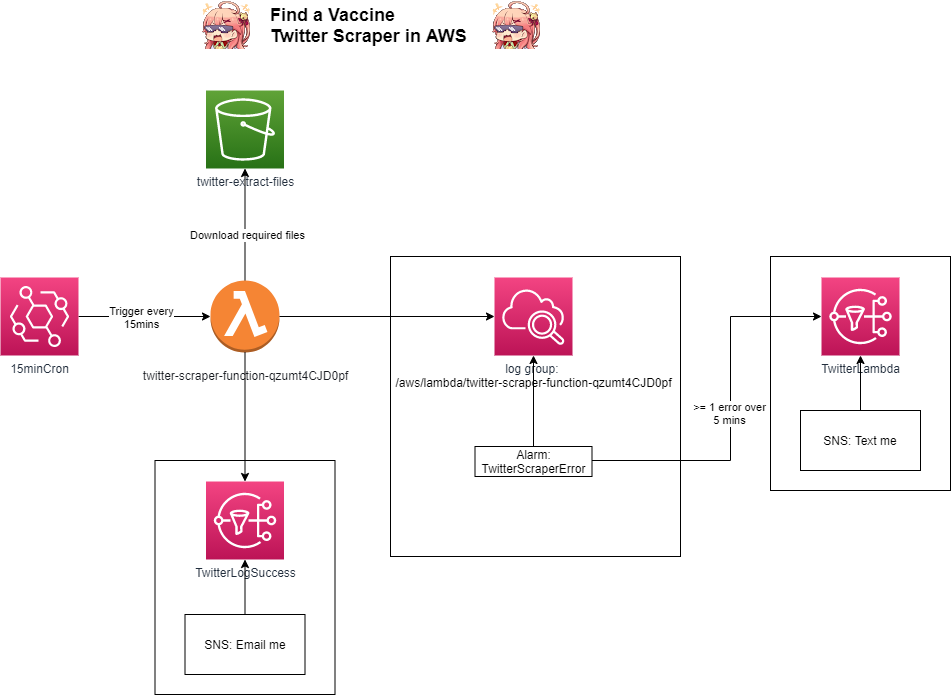

The diagram above was exported from draw.io. Its source (the exported page's mxGraphModel, read from the mxfile embedded in the PNG):
<mxGraphModel dx="1021" dy="1175" grid="1" gridSize="10" guides="1" tooltips="1" connect="1" arrows="1" fold="1" page="1" pageScale="1" pageWidth="850" pageHeight="1100" math="0" shadow="0">
  <root>
    <mxCell id="0" />
    <mxCell id="1" parent="0" />
    <mxCell id="SfFzwPutjvoGQ2Zr6cBF-9" style="edgeStyle=orthogonalEdgeStyle;rounded=0;orthogonalLoop=1;jettySize=auto;html=1;exitX=0.5;exitY=0;exitDx=0;exitDy=0;exitPerimeter=0;" edge="1" parent="1" source="SfFzwPutjvoGQ2Zr6cBF-1" target="SfFzwPutjvoGQ2Zr6cBF-6">
      <mxGeometry relative="1" as="geometry" />
    </mxCell>
    <mxCell id="SfFzwPutjvoGQ2Zr6cBF-10" value="Download required files" style="edgeLabel;html=1;align=center;verticalAlign=middle;resizable=0;points=[];" vertex="1" connectable="0" parent="SfFzwPutjvoGQ2Zr6cBF-9">
      <mxGeometry x="-0.1845" y="-1" relative="1" as="geometry">
        <mxPoint x="1" as="offset" />
      </mxGeometry>
    </mxCell>
    <mxCell id="SfFzwPutjvoGQ2Zr6cBF-1" value="&lt;h3 class=&quot;awsui-util-pt-n&quot; style=&quot;font-weight: 400 ; color: rgb(22 , 25 , 31) ; margin: 0px ; padding: 0px 0px 0.5rem ; line-height: 2rem ; box-sizing: border-box ; word-break: break-all ; overflow-wrap: break-word ; text-align: left&quot;&gt;&lt;font style=&quot;font-size: 12px&quot;&gt;twitter-scraper-function-qzumt4CJD0pf&lt;/font&gt;&lt;/h3&gt;" style="outlineConnect=0;dashed=0;verticalLabelPosition=bottom;verticalAlign=top;align=center;html=1;shape=mxgraph.aws3.lambda_function;fillColor=#F58534;gradientColor=none;" vertex="1" parent="1">
      <mxGeometry x="250" y="300" width="69" height="72" as="geometry" />
    </mxCell>
    <mxCell id="SfFzwPutjvoGQ2Zr6cBF-4" style="edgeStyle=orthogonalEdgeStyle;rounded=0;orthogonalLoop=1;jettySize=auto;html=1;" edge="1" parent="1" source="SfFzwPutjvoGQ2Zr6cBF-3" target="SfFzwPutjvoGQ2Zr6cBF-1">
      <mxGeometry relative="1" as="geometry" />
    </mxCell>
    <mxCell id="SfFzwPutjvoGQ2Zr6cBF-5" value="Trigger every&lt;br&gt;15mins" style="edgeLabel;html=1;align=center;verticalAlign=middle;resizable=0;points=[];" vertex="1" connectable="0" parent="SfFzwPutjvoGQ2Zr6cBF-4">
      <mxGeometry x="0.1364" y="-2" relative="1" as="geometry">
        <mxPoint x="-13" y="-2" as="offset" />
      </mxGeometry>
    </mxCell>
    <mxCell id="SfFzwPutjvoGQ2Zr6cBF-3" value="15minCron" style="outlineConnect=0;fontColor=#232F3E;gradientColor=#F34482;gradientDirection=north;fillColor=#BC1356;strokeColor=#ffffff;dashed=0;verticalLabelPosition=bottom;verticalAlign=top;align=center;html=1;fontSize=12;fontStyle=0;aspect=fixed;shape=mxgraph.aws4.resourceIcon;resIcon=mxgraph.aws4.eventbridge;" vertex="1" parent="1">
      <mxGeometry x="40" y="297" width="78" height="78" as="geometry" />
    </mxCell>
    <mxCell id="SfFzwPutjvoGQ2Zr6cBF-6" value="twitter-extract-files" style="outlineConnect=0;fontColor=#232F3E;gradientColor=#60A337;gradientDirection=north;fillColor=#277116;strokeColor=#ffffff;dashed=0;verticalLabelPosition=bottom;verticalAlign=top;align=center;html=1;fontSize=12;fontStyle=0;aspect=fixed;shape=mxgraph.aws4.resourceIcon;resIcon=mxgraph.aws4.s3;" vertex="1" parent="1">
      <mxGeometry x="245.5" y="110" width="78" height="78" as="geometry" />
    </mxCell>
    <mxCell id="SfFzwPutjvoGQ2Zr6cBF-16" value="" style="rounded=0;whiteSpace=wrap;html=1;" vertex="1" parent="1">
      <mxGeometry x="430" y="276" width="290" height="300" as="geometry" />
    </mxCell>
    <mxCell id="SfFzwPutjvoGQ2Zr6cBF-17" value="log group:&amp;nbsp;&lt;br&gt;&lt;div style=&quot;text-align: center&quot;&gt;&lt;span&gt;&lt;font color=&quot;#000000&quot;&gt;/aws/lambda/twitter-scraper-function-qzumt4CJD0pf&lt;/font&gt;&lt;/span&gt;&lt;/div&gt;" style="outlineConnect=0;fontColor=#232F3E;gradientColor=#F34482;gradientDirection=north;fillColor=#BC1356;strokeColor=#ffffff;dashed=0;verticalLabelPosition=bottom;verticalAlign=top;align=center;html=1;fontSize=12;fontStyle=0;aspect=fixed;shape=mxgraph.aws4.resourceIcon;resIcon=mxgraph.aws4.cloudwatch_2;" vertex="1" parent="1">
      <mxGeometry x="534" y="297" width="78" height="78" as="geometry" />
    </mxCell>
    <mxCell id="SfFzwPutjvoGQ2Zr6cBF-19" style="edgeStyle=orthogonalEdgeStyle;rounded=0;orthogonalLoop=1;jettySize=auto;html=1;" edge="1" parent="1" source="SfFzwPutjvoGQ2Zr6cBF-18" target="SfFzwPutjvoGQ2Zr6cBF-17">
      <mxGeometry relative="1" as="geometry" />
    </mxCell>
    <mxCell id="SfFzwPutjvoGQ2Zr6cBF-18" value="Alarm: TwitterScraperError" style="rounded=0;whiteSpace=wrap;html=1;" vertex="1" parent="1">
      <mxGeometry x="514.5" y="466" width="117" height="30" as="geometry" />
    </mxCell>
    <mxCell id="SfFzwPutjvoGQ2Zr6cBF-20" value="" style="rounded=0;whiteSpace=wrap;html=1;" vertex="1" parent="1">
      <mxGeometry x="810" y="276" width="180" height="234" as="geometry" />
    </mxCell>
    <mxCell id="SfFzwPutjvoGQ2Zr6cBF-22" value="TwitterLambda" style="outlineConnect=0;fontColor=#232F3E;gradientColor=#F34482;gradientDirection=north;fillColor=#BC1356;strokeColor=#ffffff;dashed=0;verticalLabelPosition=bottom;verticalAlign=top;align=center;html=1;fontSize=12;fontStyle=0;aspect=fixed;shape=mxgraph.aws4.resourceIcon;resIcon=mxgraph.aws4.sns;" vertex="1" parent="1">
      <mxGeometry x="861" y="297" width="78" height="78" as="geometry" />
    </mxCell>
    <mxCell id="SfFzwPutjvoGQ2Zr6cBF-25" value="" style="edgeStyle=orthogonalEdgeStyle;rounded=0;orthogonalLoop=1;jettySize=auto;html=1;" edge="1" parent="1" source="SfFzwPutjvoGQ2Zr6cBF-24" target="SfFzwPutjvoGQ2Zr6cBF-22">
      <mxGeometry relative="1" as="geometry">
        <mxPoint x="900" y="476" as="targetPoint" />
      </mxGeometry>
    </mxCell>
    <mxCell id="SfFzwPutjvoGQ2Zr6cBF-24" value="SNS: Text me" style="rounded=0;whiteSpace=wrap;html=1;" vertex="1" parent="1">
      <mxGeometry x="840" y="430" width="120" height="60" as="geometry" />
    </mxCell>
    <mxCell id="SfFzwPutjvoGQ2Zr6cBF-26" style="edgeStyle=orthogonalEdgeStyle;rounded=0;orthogonalLoop=1;jettySize=auto;html=1;" edge="1" parent="1" source="SfFzwPutjvoGQ2Zr6cBF-1" target="SfFzwPutjvoGQ2Zr6cBF-17">
      <mxGeometry relative="1" as="geometry" />
    </mxCell>
    <mxCell id="SfFzwPutjvoGQ2Zr6cBF-27" style="edgeStyle=orthogonalEdgeStyle;rounded=0;orthogonalLoop=1;jettySize=auto;html=1;" edge="1" parent="1" source="SfFzwPutjvoGQ2Zr6cBF-18" target="SfFzwPutjvoGQ2Zr6cBF-22">
      <mxGeometry relative="1" as="geometry">
        <Array as="points">
          <mxPoint x="770" y="480" />
          <mxPoint x="770" y="336" />
        </Array>
      </mxGeometry>
    </mxCell>
    <mxCell id="SfFzwPutjvoGQ2Zr6cBF-28" value="&amp;gt;= 1 error over&lt;br&gt;5 mins" style="edgeLabel;html=1;align=center;verticalAlign=middle;resizable=0;points=[];" vertex="1" connectable="0" parent="SfFzwPutjvoGQ2Zr6cBF-27">
      <mxGeometry x="-0.2673" y="48" relative="1" as="geometry">
        <mxPoint as="offset" />
      </mxGeometry>
    </mxCell>
    <mxCell id="SfFzwPutjvoGQ2Zr6cBF-30" value="&lt;div id=&quot;content&quot; class=&quot;style-scope yt-live-chat-text-message-renderer&quot; style=&quot;margin: 0px ; padding: 0px ; border: 0px ; background: transparent ; min-width: 0px&quot;&gt;&lt;span id=&quot;message&quot; dir=&quot;auto&quot; class=&quot;style-scope yt-live-chat-text-message-renderer&quot; style=&quot;margin: 0px ; padding: 0px ; border: 0px ; background: transparent ; line-height: 16px ; overflow: hidden ; overflow-wrap: break-word ; word-break: break-word&quot;&gt;&lt;img class=&quot;emoji yt-formatted-string style-scope yt-live-chat-text-message-renderer&quot; src=&quot;https://yt3.ggpht.com/-2T-c9aiSjSaPRaVwsrLhK8O2-zroz36PUPtuVN5c8eU59JdCp9u0AmBfTeCCRvlif5m0xpICMo=w48-h48-c-k-nd&quot; alt=&quot;mikoGurasan&quot; id=&quot;emoji-35934&quot; style=&quot;background: transparent ; margin: -1px 2px 1px ; padding: 0px ; border: 0px ; vertical-align: middle&quot;&gt;&lt;/span&gt;&lt;/div&gt;" style="text;html=1;align=center;verticalAlign=middle;resizable=0;points=[];autosize=1;" vertex="1" parent="1">
      <mxGeometry x="230" y="20" width="70" height="50" as="geometry" />
    </mxCell>
    <mxCell id="SfFzwPutjvoGQ2Zr6cBF-31" value="&lt;font style=&quot;font-size: 18px&quot;&gt;&lt;b&gt;Find a Vaccine&lt;br&gt;Twitter Scraper in AWS&lt;br&gt;&lt;/b&gt;&lt;/font&gt;" style="text;html=1;strokeColor=none;fillColor=none;align=left;verticalAlign=middle;whiteSpace=wrap;rounded=0;" vertex="1" parent="1">
      <mxGeometry x="307.5" y="35" width="226.5" height="20" as="geometry" />
    </mxCell>
    <mxCell id="SfFzwPutjvoGQ2Zr6cBF-32" value="&lt;div id=&quot;content&quot; class=&quot;style-scope yt-live-chat-text-message-renderer&quot; style=&quot;margin: 0px ; padding: 0px ; border: 0px ; background: transparent ; min-width: 0px&quot;&gt;&lt;span id=&quot;message&quot; dir=&quot;auto&quot; class=&quot;style-scope yt-live-chat-text-message-renderer&quot; style=&quot;margin: 0px ; padding: 0px ; border: 0px ; background: transparent ; line-height: 16px ; overflow: hidden ; overflow-wrap: break-word ; word-break: break-word&quot;&gt;&lt;img class=&quot;emoji yt-formatted-string style-scope yt-live-chat-text-message-renderer&quot; src=&quot;https://yt3.ggpht.com/-2T-c9aiSjSaPRaVwsrLhK8O2-zroz36PUPtuVN5c8eU59JdCp9u0AmBfTeCCRvlif5m0xpICMo=w48-h48-c-k-nd&quot; alt=&quot;mikoGurasan&quot; id=&quot;emoji-35934&quot; style=&quot;background: transparent ; margin: -1px 2px 1px ; padding: 0px ; border: 0px ; vertical-align: middle&quot;&gt;&lt;/span&gt;&lt;/div&gt;" style="text;html=1;align=center;verticalAlign=middle;resizable=0;points=[];autosize=1;" vertex="1" parent="1">
      <mxGeometry x="520" y="20" width="70" height="50" as="geometry" />
    </mxCell>
    <mxCell id="SfFzwPutjvoGQ2Zr6cBF-33" value="" style="rounded=0;whiteSpace=wrap;html=1;" vertex="1" parent="1">
      <mxGeometry x="194.5" y="480" width="180" height="234" as="geometry" />
    </mxCell>
    <mxCell id="SfFzwPutjvoGQ2Zr6cBF-34" value="TwitterLogSuccess" style="outlineConnect=0;fontColor=#232F3E;gradientColor=#F34482;gradientDirection=north;fillColor=#BC1356;strokeColor=#ffffff;dashed=0;verticalLabelPosition=bottom;verticalAlign=top;align=center;html=1;fontSize=12;fontStyle=0;aspect=fixed;shape=mxgraph.aws4.resourceIcon;resIcon=mxgraph.aws4.sns;" vertex="1" parent="1">
      <mxGeometry x="245.5" y="501" width="78" height="78" as="geometry" />
    </mxCell>
    <mxCell id="SfFzwPutjvoGQ2Zr6cBF-35" value="" style="edgeStyle=orthogonalEdgeStyle;rounded=0;orthogonalLoop=1;jettySize=auto;html=1;" edge="1" parent="1" source="SfFzwPutjvoGQ2Zr6cBF-36" target="SfFzwPutjvoGQ2Zr6cBF-34">
      <mxGeometry relative="1" as="geometry">
        <mxPoint x="284.5" y="680" as="targetPoint" />
      </mxGeometry>
    </mxCell>
    <mxCell id="SfFzwPutjvoGQ2Zr6cBF-36" value="SNS: Email me" style="rounded=0;whiteSpace=wrap;html=1;" vertex="1" parent="1">
      <mxGeometry x="224.5" y="634" width="120" height="60" as="geometry" />
    </mxCell>
    <mxCell id="SfFzwPutjvoGQ2Zr6cBF-37" style="edgeStyle=orthogonalEdgeStyle;rounded=0;orthogonalLoop=1;jettySize=auto;html=1;" edge="1" parent="1" source="SfFzwPutjvoGQ2Zr6cBF-1" target="SfFzwPutjvoGQ2Zr6cBF-34">
      <mxGeometry relative="1" as="geometry" />
    </mxCell>
  </root>
</mxGraphModel>